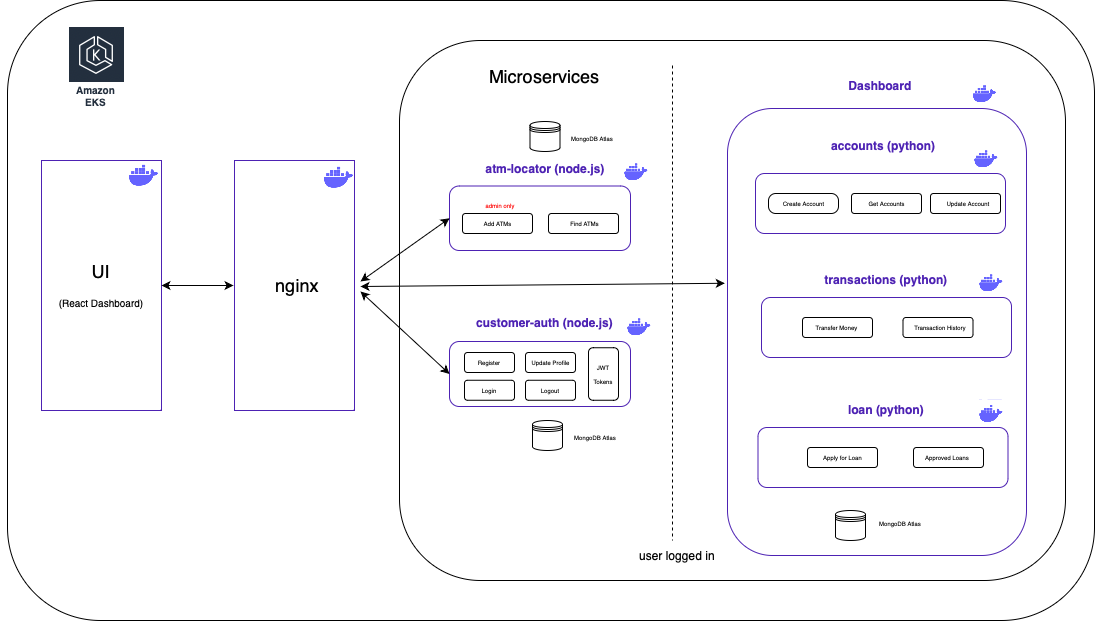

The diagram above was exported from draw.io. Its source (the exported page's mxGraphModel, read from the mxfile embedded in the PNG):
<mxGraphModel dx="1461" dy="973" grid="0" gridSize="10" guides="1" tooltips="1" connect="1" arrows="1" fold="1" page="0" pageScale="1" pageWidth="850" pageHeight="1100" math="0" shadow="0">
  <root>
    <mxCell id="0" />
    <mxCell id="1" parent="0" />
    <mxCell id="dFx0Beb3lij6UWd1brMu-2" value="" style="rounded=1;whiteSpace=wrap;html=1;" parent="1" vertex="1">
      <mxGeometry x="252" y="210" width="1087" height="620" as="geometry" />
    </mxCell>
    <mxCell id="dFx0Beb3lij6UWd1brMu-3" value="" style="rounded=0;whiteSpace=wrap;html=1;strokeColor=#4d22b3;" parent="1" vertex="1">
      <mxGeometry x="286" y="370" width="120" height="250" as="geometry" />
    </mxCell>
    <mxCell id="dFx0Beb3lij6UWd1brMu-9" value="" style="rounded=1;whiteSpace=wrap;html=1;" parent="1" vertex="1">
      <mxGeometry x="644" y="250" width="666" height="540" as="geometry" />
    </mxCell>
    <mxCell id="dFx0Beb3lij6UWd1brMu-10" value="" style="rounded=1;whiteSpace=wrap;html=1;strokeColor=#4d22b3;" parent="1" vertex="1">
      <mxGeometry x="694" y="551" width="181" height="65" as="geometry" />
    </mxCell>
    <mxCell id="dFx0Beb3lij6UWd1brMu-12" value="&lt;b&gt;&lt;font&gt;customer-auth (node.js)&lt;br&gt;&lt;/font&gt;&lt;/b&gt;" style="text;html=1;strokeColor=none;fillColor=none;align=center;verticalAlign=middle;whiteSpace=wrap;rounded=0;fontColor=#4d22b3;" parent="1" vertex="1">
      <mxGeometry x="709" y="517" width="161" height="30" as="geometry" />
    </mxCell>
    <mxCell id="dFx0Beb3lij6UWd1brMu-16" value="" style="shape=datastore;whiteSpace=wrap;html=1;" parent="1" vertex="1">
      <mxGeometry x="777" y="630" width="30" height="30" as="geometry" />
    </mxCell>
    <mxCell id="dFx0Beb3lij6UWd1brMu-17" value="&lt;font style=&quot;font-size: 6px;&quot;&gt;MongoDB Atlas&lt;/font&gt;" style="text;html=1;strokeColor=none;fillColor=none;align=center;verticalAlign=middle;whiteSpace=wrap;rounded=0;" parent="1" vertex="1">
      <mxGeometry x="810" y="630" width="60" height="30" as="geometry" />
    </mxCell>
    <mxCell id="dFx0Beb3lij6UWd1brMu-19" value="" style="rounded=1;whiteSpace=wrap;html=1;" parent="1" vertex="1">
      <mxGeometry x="709" y="562" width="50" height="20" as="geometry" />
    </mxCell>
    <mxCell id="dFx0Beb3lij6UWd1brMu-20" value="" style="rounded=1;whiteSpace=wrap;html=1;" parent="1" vertex="1">
      <mxGeometry x="709" y="589.75" width="50" height="20" as="geometry" />
    </mxCell>
    <mxCell id="dFx0Beb3lij6UWd1brMu-21" value="" style="rounded=1;whiteSpace=wrap;html=1;" parent="1" vertex="1">
      <mxGeometry x="770" y="562" width="50" height="20" as="geometry" />
    </mxCell>
    <mxCell id="dFx0Beb3lij6UWd1brMu-22" value="" style="rounded=1;whiteSpace=wrap;html=1;" parent="1" vertex="1">
      <mxGeometry x="770" y="589.75" width="50" height="20" as="geometry" />
    </mxCell>
    <mxCell id="dFx0Beb3lij6UWd1brMu-23" value="&lt;font style=&quot;font-size: 6px;&quot;&gt;Register&lt;/font&gt;" style="text;html=1;strokeColor=none;fillColor=none;align=center;verticalAlign=middle;whiteSpace=wrap;rounded=0;" parent="1" vertex="1">
      <mxGeometry x="704" y="554.5" width="60" height="30" as="geometry" />
    </mxCell>
    <mxCell id="dFx0Beb3lij6UWd1brMu-24" value="&lt;font style=&quot;font-size: 6px;&quot;&gt;Login&lt;/font&gt;" style="text;html=1;strokeColor=none;fillColor=none;align=center;verticalAlign=middle;whiteSpace=wrap;rounded=0;" parent="1" vertex="1">
      <mxGeometry x="704" y="584.5" width="60" height="27.5" as="geometry" />
    </mxCell>
    <mxCell id="dFx0Beb3lij6UWd1brMu-25" value="&lt;font style=&quot;font-size: 6px;&quot;&gt;Update Profile&lt;/font&gt;" style="text;html=1;strokeColor=none;fillColor=none;align=center;verticalAlign=middle;whiteSpace=wrap;rounded=0;" parent="1" vertex="1">
      <mxGeometry x="767.5" y="554.5" width="55" height="30" as="geometry" />
    </mxCell>
    <mxCell id="dFx0Beb3lij6UWd1brMu-26" value="&lt;font style=&quot;font-size: 6px;&quot;&gt;Logout&lt;/font&gt;" style="text;html=1;strokeColor=none;fillColor=none;align=center;verticalAlign=middle;whiteSpace=wrap;rounded=0;" parent="1" vertex="1">
      <mxGeometry x="760" y="583.25" width="70" height="30" as="geometry" />
    </mxCell>
    <mxCell id="dFx0Beb3lij6UWd1brMu-32" value="" style="rounded=1;whiteSpace=wrap;html=1;" parent="1" vertex="1">
      <mxGeometry x="833" y="557.25" width="30" height="52.5" as="geometry" />
    </mxCell>
    <mxCell id="dFx0Beb3lij6UWd1brMu-33" value="&lt;font style=&quot;font-size: 6px;&quot;&gt;JWT&lt;br&gt;Tokens&lt;/font&gt;" style="text;html=1;strokeColor=none;fillColor=none;align=center;verticalAlign=middle;whiteSpace=wrap;rounded=0;" parent="1" vertex="1">
      <mxGeometry x="818" y="567" width="60" height="30" as="geometry" />
    </mxCell>
    <mxCell id="dFx0Beb3lij6UWd1brMu-38" value="&lt;font style=&quot;font-size: 18px;&quot;&gt;UI&lt;/font&gt;&lt;br&gt;&lt;font style=&quot;font-size: 10px;&quot;&gt;&lt;br&gt;(React Dashboard)&lt;/font&gt;" style="text;html=1;strokeColor=none;fillColor=none;align=center;verticalAlign=middle;whiteSpace=wrap;rounded=0;" parent="1" vertex="1">
      <mxGeometry x="301" y="480" width="90" height="30" as="geometry" />
    </mxCell>
    <mxCell id="dFx0Beb3lij6UWd1brMu-41" value="" style="endArrow=none;dashed=1;html=1;rounded=0;" parent="1" edge="1">
      <mxGeometry width="50" height="50" relative="1" as="geometry">
        <mxPoint x="917" y="275" as="sourcePoint" />
        <mxPoint x="917" y="750" as="targetPoint" />
      </mxGeometry>
    </mxCell>
    <mxCell id="dFx0Beb3lij6UWd1brMu-42" value="user logged in" style="text;html=1;strokeColor=none;fillColor=none;align=center;verticalAlign=middle;whiteSpace=wrap;rounded=0;" parent="1" vertex="1">
      <mxGeometry x="872" y="750" width="100" height="30" as="geometry" />
    </mxCell>
    <mxCell id="dFx0Beb3lij6UWd1brMu-43" value="" style="rounded=1;whiteSpace=wrap;html=1;strokeColor=#4d22b3;" parent="1" vertex="1">
      <mxGeometry x="694" y="395.5" width="181" height="64.5" as="geometry" />
    </mxCell>
    <mxCell id="dFx0Beb3lij6UWd1brMu-44" value="&lt;b&gt;atm-locator (node.js)&lt;br&gt;&lt;/b&gt;" style="text;html=1;strokeColor=none;fillColor=none;align=center;verticalAlign=middle;whiteSpace=wrap;rounded=0;fontColor=#4d22b3;" parent="1" vertex="1">
      <mxGeometry x="724.75" y="363" width="129.5" height="30" as="geometry" />
    </mxCell>
    <mxCell id="dFx0Beb3lij6UWd1brMu-45" value="" style="rounded=1;whiteSpace=wrap;html=1;" parent="1" vertex="1">
      <mxGeometry x="707" y="423" width="70" height="20" as="geometry" />
    </mxCell>
    <mxCell id="dFx0Beb3lij6UWd1brMu-46" value="" style="rounded=1;whiteSpace=wrap;html=1;" parent="1" vertex="1">
      <mxGeometry x="793" y="423" width="70" height="20" as="geometry" />
    </mxCell>
    <mxCell id="dFx0Beb3lij6UWd1brMu-47" value="&lt;font style=&quot;font-size: 6px;&quot;&gt;Find ATMs&lt;/font&gt;" style="text;html=1;strokeColor=none;fillColor=none;align=center;verticalAlign=middle;whiteSpace=wrap;rounded=0;" parent="1" vertex="1">
      <mxGeometry x="807" y="423" width="45" height="15" as="geometry" />
    </mxCell>
    <mxCell id="dFx0Beb3lij6UWd1brMu-48" value="&lt;font style=&quot;font-size: 6px;&quot;&gt;Add ATMs&lt;/font&gt;" style="text;html=1;strokeColor=none;fillColor=none;align=center;verticalAlign=middle;whiteSpace=wrap;rounded=0;" parent="1" vertex="1">
      <mxGeometry x="719.5" y="423" width="45" height="15" as="geometry" />
    </mxCell>
    <mxCell id="dFx0Beb3lij6UWd1brMu-50" value="&lt;font style=&quot;font-size: 6px;&quot;&gt;admin only&lt;/font&gt;" style="text;html=1;strokeColor=none;fillColor=none;align=center;verticalAlign=middle;whiteSpace=wrap;rounded=0;fontColor=#FF0000;" parent="1" vertex="1">
      <mxGeometry x="724.5" y="408" width="40" height="10" as="geometry" />
    </mxCell>
    <mxCell id="dFx0Beb3lij6UWd1brMu-51" value="&lt;font style=&quot;font-size: 6px;&quot;&gt;MongoDB Atlas&lt;/font&gt;" style="text;html=1;strokeColor=none;fillColor=none;align=center;verticalAlign=middle;whiteSpace=wrap;rounded=0;" parent="1" vertex="1">
      <mxGeometry x="807" y="331" width="60" height="30" as="geometry" />
    </mxCell>
    <mxCell id="dFx0Beb3lij6UWd1brMu-52" value="" style="shape=datastore;whiteSpace=wrap;html=1;" parent="1" vertex="1">
      <mxGeometry x="774.5" y="331" width="30" height="30" as="geometry" />
    </mxCell>
    <mxCell id="54syGCBPsw0sZLZKWAjN-2" value="" style="rounded=1;whiteSpace=wrap;html=1;strokeColor=#4d22b3;" vertex="1" parent="1">
      <mxGeometry x="972" y="318" width="299" height="447" as="geometry" />
    </mxCell>
    <mxCell id="54syGCBPsw0sZLZKWAjN-3" value="" style="rounded=1;whiteSpace=wrap;html=1;strokeColor=#4d22b3;" vertex="1" parent="1">
      <mxGeometry x="1000" y="383" width="250" height="60" as="geometry" />
    </mxCell>
    <mxCell id="54syGCBPsw0sZLZKWAjN-4" value="&lt;b&gt;Dashboard&lt;br&gt;&lt;/b&gt;" style="text;html=1;strokeColor=none;fillColor=none;align=center;verticalAlign=middle;whiteSpace=wrap;rounded=0;fontColor=#4d22b3;" vertex="1" parent="1">
      <mxGeometry x="1060.25" y="280" width="129.5" height="30" as="geometry" />
    </mxCell>
    <mxCell id="54syGCBPsw0sZLZKWAjN-5" value="&lt;b&gt;accounts (python)&lt;br&gt;&lt;/b&gt;" style="text;html=1;strokeColor=none;fillColor=none;align=center;verticalAlign=middle;whiteSpace=wrap;rounded=0;fontColor=#4d22b3;" vertex="1" parent="1">
      <mxGeometry x="1062.75" y="340" width="129.5" height="30" as="geometry" />
    </mxCell>
    <mxCell id="54syGCBPsw0sZLZKWAjN-6" value="" style="rounded=1;whiteSpace=wrap;html=1;strokeColor=#4d22b3;" vertex="1" parent="1">
      <mxGeometry x="1006" y="507" width="250" height="60" as="geometry" />
    </mxCell>
    <mxCell id="54syGCBPsw0sZLZKWAjN-7" value="" style="rounded=1;whiteSpace=wrap;html=1;strokeColor=#4d22b3;" vertex="1" parent="1">
      <mxGeometry x="1002.5" y="637" width="250" height="60" as="geometry" />
    </mxCell>
    <mxCell id="54syGCBPsw0sZLZKWAjN-8" value="&lt;b&gt;transactions (python)&lt;br&gt;&lt;/b&gt;" style="text;html=1;strokeColor=none;fillColor=none;align=center;verticalAlign=middle;whiteSpace=wrap;rounded=0;fontColor=#4d22b3;" vertex="1" parent="1">
      <mxGeometry x="1066.25" y="474" width="129.5" height="30" as="geometry" />
    </mxCell>
    <mxCell id="54syGCBPsw0sZLZKWAjN-9" value="&lt;b&gt;loan (python)&lt;br&gt;&lt;/b&gt;" style="text;html=1;strokeColor=none;fillColor=none;align=center;verticalAlign=middle;whiteSpace=wrap;rounded=0;fontColor=#4d22b3;" vertex="1" parent="1">
      <mxGeometry x="1066.25" y="604" width="129.5" height="30" as="geometry" />
    </mxCell>
    <mxCell id="54syGCBPsw0sZLZKWAjN-14" style="edgeStyle=elbowEdgeStyle;rounded=0;orthogonalLoop=1;jettySize=auto;html=1;exitX=1;exitY=0.5;exitDx=0;exitDy=0;" edge="1" parent="1" source="dFx0Beb3lij6UWd1brMu-43" target="dFx0Beb3lij6UWd1brMu-43">
      <mxGeometry relative="1" as="geometry" />
    </mxCell>
    <mxCell id="54syGCBPsw0sZLZKWAjN-15" value="" style="shape=datastore;whiteSpace=wrap;html=1;" vertex="1" parent="1">
      <mxGeometry x="1080" y="720" width="30" height="30" as="geometry" />
    </mxCell>
    <mxCell id="54syGCBPsw0sZLZKWAjN-16" value="&lt;font style=&quot;font-size: 6px;&quot;&gt;MongoDB Atlas&lt;/font&gt;" style="text;html=1;strokeColor=none;fillColor=none;align=center;verticalAlign=middle;whiteSpace=wrap;rounded=0;" vertex="1" parent="1">
      <mxGeometry x="1115" y="716" width="60" height="30" as="geometry" />
    </mxCell>
    <mxCell id="54syGCBPsw0sZLZKWAjN-19" value="" style="rounded=1;whiteSpace=wrap;html=1;arcSize=36;" vertex="1" parent="1">
      <mxGeometry x="1013" y="403" width="70" height="20" as="geometry" />
    </mxCell>
    <mxCell id="54syGCBPsw0sZLZKWAjN-20" value="" style="rounded=1;whiteSpace=wrap;html=1;" vertex="1" parent="1">
      <mxGeometry x="1175" y="403" width="70" height="20" as="geometry" />
    </mxCell>
    <mxCell id="54syGCBPsw0sZLZKWAjN-22" value="" style="rounded=1;whiteSpace=wrap;html=1;" vertex="1" parent="1">
      <mxGeometry x="1096" y="403" width="70" height="20" as="geometry" />
    </mxCell>
    <mxCell id="54syGCBPsw0sZLZKWAjN-23" value="&lt;span style=&quot;font-size: 6px;&quot;&gt;Create Account&lt;/span&gt;" style="text;html=1;strokeColor=none;fillColor=none;align=center;verticalAlign=middle;whiteSpace=wrap;rounded=0;" vertex="1" parent="1">
      <mxGeometry x="1025.5" y="403" width="45" height="15" as="geometry" />
    </mxCell>
    <mxCell id="54syGCBPsw0sZLZKWAjN-24" value="&lt;span style=&quot;font-size: 6px;&quot;&gt;Get Accounts&lt;/span&gt;" style="text;html=1;strokeColor=none;fillColor=none;align=center;verticalAlign=middle;whiteSpace=wrap;rounded=0;" vertex="1" parent="1">
      <mxGeometry x="1108.5" y="403" width="45" height="15" as="geometry" />
    </mxCell>
    <mxCell id="54syGCBPsw0sZLZKWAjN-25" value="&lt;span style=&quot;font-size: 6px;&quot;&gt;Update Account&lt;/span&gt;" style="text;html=1;strokeColor=none;fillColor=none;align=center;verticalAlign=middle;whiteSpace=wrap;rounded=0;" vertex="1" parent="1">
      <mxGeometry x="1188" y="403" width="49.5" height="15" as="geometry" />
    </mxCell>
    <mxCell id="54syGCBPsw0sZLZKWAjN-26" value="" style="rounded=1;whiteSpace=wrap;html=1;" vertex="1" parent="1">
      <mxGeometry x="1047" y="527" width="70" height="20" as="geometry" />
    </mxCell>
    <mxCell id="54syGCBPsw0sZLZKWAjN-27" value="" style="rounded=1;whiteSpace=wrap;html=1;" vertex="1" parent="1">
      <mxGeometry x="1147.5" y="527" width="70" height="20" as="geometry" />
    </mxCell>
    <mxCell id="54syGCBPsw0sZLZKWAjN-28" value="&lt;span style=&quot;font-size: 6px;&quot;&gt;Transfer Money&lt;/span&gt;" style="text;html=1;strokeColor=none;fillColor=none;align=center;verticalAlign=middle;whiteSpace=wrap;rounded=0;" vertex="1" parent="1">
      <mxGeometry x="1059.5" y="527" width="45" height="15" as="geometry" />
    </mxCell>
    <mxCell id="54syGCBPsw0sZLZKWAjN-30" value="&lt;span style=&quot;font-size: 6px;&quot;&gt;Transaction History&lt;/span&gt;" style="text;html=1;strokeColor=none;fillColor=none;align=center;verticalAlign=middle;whiteSpace=wrap;rounded=0;" vertex="1" parent="1">
      <mxGeometry x="1158" y="527.5" width="54" height="15" as="geometry" />
    </mxCell>
    <mxCell id="54syGCBPsw0sZLZKWAjN-31" value="" style="rounded=1;whiteSpace=wrap;html=1;" vertex="1" parent="1">
      <mxGeometry x="1052" y="657" width="70" height="20" as="geometry" />
    </mxCell>
    <mxCell id="54syGCBPsw0sZLZKWAjN-32" value="" style="rounded=1;whiteSpace=wrap;html=1;" vertex="1" parent="1">
      <mxGeometry x="1158" y="657" width="70" height="20" as="geometry" />
    </mxCell>
    <mxCell id="54syGCBPsw0sZLZKWAjN-33" value="&lt;span style=&quot;font-size: 6px;&quot;&gt;Apply for Loan&lt;/span&gt;" style="text;html=1;strokeColor=none;fillColor=none;align=center;verticalAlign=middle;whiteSpace=wrap;rounded=0;" vertex="1" parent="1">
      <mxGeometry x="1065" y="657" width="45" height="15" as="geometry" />
    </mxCell>
    <mxCell id="54syGCBPsw0sZLZKWAjN-35" value="&lt;span style=&quot;font-size: 6px;&quot;&gt;Approved Loans&lt;/span&gt;" style="text;html=1;strokeColor=none;fillColor=none;align=center;verticalAlign=middle;whiteSpace=wrap;rounded=0;" vertex="1" parent="1">
      <mxGeometry x="1168" y="657" width="47.5" height="15" as="geometry" />
    </mxCell>
    <mxCell id="54syGCBPsw0sZLZKWAjN-36" style="edgeStyle=elbowEdgeStyle;rounded=0;orthogonalLoop=1;jettySize=auto;html=1;exitX=0;exitY=0.5;exitDx=0;exitDy=0;" edge="1" parent="1" source="dFx0Beb3lij6UWd1brMu-2" target="dFx0Beb3lij6UWd1brMu-2">
      <mxGeometry relative="1" as="geometry" />
    </mxCell>
    <mxCell id="54syGCBPsw0sZLZKWAjN-48" value="&lt;font size=&quot;4&quot;&gt;Microservices&lt;/font&gt;" style="text;html=1;strokeColor=none;fillColor=none;align=center;verticalAlign=middle;whiteSpace=wrap;rounded=0;" vertex="1" parent="1">
      <mxGeometry x="759" y="271" width="60" height="30" as="geometry" />
    </mxCell>
    <mxCell id="54syGCBPsw0sZLZKWAjN-49" value="" style="rounded=0;whiteSpace=wrap;html=1;fontColor=#FFFFFF;strokeColor=#4d22b3;" vertex="1" parent="1">
      <mxGeometry x="479" y="370" width="120" height="250" as="geometry" />
    </mxCell>
    <mxCell id="54syGCBPsw0sZLZKWAjN-50" value="&lt;font style=&quot;font-size: 18px;&quot;&gt;nginx&lt;/font&gt;" style="text;html=1;strokeColor=none;fillColor=none;align=center;verticalAlign=middle;whiteSpace=wrap;rounded=0;" vertex="1" parent="1">
      <mxGeometry x="512" y="480" width="60" height="30" as="geometry" />
    </mxCell>
    <mxCell id="54syGCBPsw0sZLZKWAjN-57" style="edgeStyle=elbowEdgeStyle;rounded=0;orthogonalLoop=1;jettySize=auto;html=1;exitX=1;exitY=0.5;exitDx=0;exitDy=0;" edge="1" parent="1" source="dFx0Beb3lij6UWd1brMu-43" target="dFx0Beb3lij6UWd1brMu-43">
      <mxGeometry relative="1" as="geometry" />
    </mxCell>
    <mxCell id="54syGCBPsw0sZLZKWAjN-62" value="" style="endArrow=classic;startArrow=classic;html=1;rounded=0;exitX=1;exitY=0.5;exitDx=0;exitDy=0;" edge="1" parent="1" source="dFx0Beb3lij6UWd1brMu-3">
      <mxGeometry width="50" height="50" relative="1" as="geometry">
        <mxPoint x="655" y="555" as="sourcePoint" />
        <mxPoint x="478" y="495" as="targetPoint" />
      </mxGeometry>
    </mxCell>
    <mxCell id="54syGCBPsw0sZLZKWAjN-63" value="" style="endArrow=classic;startArrow=classic;html=1;rounded=0;entryX=-0.009;entryY=0.391;entryDx=0;entryDy=0;entryPerimeter=0;" edge="1" parent="1" target="54syGCBPsw0sZLZKWAjN-2">
      <mxGeometry width="50" height="50" relative="1" as="geometry">
        <mxPoint x="605" y="496" as="sourcePoint" />
        <mxPoint x="705" y="505" as="targetPoint" />
      </mxGeometry>
    </mxCell>
    <mxCell id="54syGCBPsw0sZLZKWAjN-64" value="" style="endArrow=classic;startArrow=classic;html=1;rounded=0;entryX=0;entryY=0.5;entryDx=0;entryDy=0;" edge="1" parent="1" target="dFx0Beb3lij6UWd1brMu-43">
      <mxGeometry width="50" height="50" relative="1" as="geometry">
        <mxPoint x="605" y="491" as="sourcePoint" />
        <mxPoint x="705" y="505" as="targetPoint" />
      </mxGeometry>
    </mxCell>
    <mxCell id="54syGCBPsw0sZLZKWAjN-65" value="" style="endArrow=classic;startArrow=classic;html=1;rounded=0;exitX=0;exitY=0.5;exitDx=0;exitDy=0;" edge="1" parent="1" source="dFx0Beb3lij6UWd1brMu-10">
      <mxGeometry width="50" height="50" relative="1" as="geometry">
        <mxPoint x="655" y="555" as="sourcePoint" />
        <mxPoint x="605" y="501" as="targetPoint" />
      </mxGeometry>
    </mxCell>
    <mxCell id="54syGCBPsw0sZLZKWAjN-66" value="Amazon EKS" style="sketch=0;outlineConnect=0;fontColor=#232F3E;gradientColor=none;strokeColor=#ffffff;fillColor=#232F3E;dashed=0;verticalLabelPosition=middle;verticalAlign=bottom;align=center;html=1;whiteSpace=wrap;fontSize=10;fontStyle=1;spacing=3;shape=mxgraph.aws4.productIcon;prIcon=mxgraph.aws4.eks;" vertex="1" parent="1">
      <mxGeometry x="312" y="236" width="57" height="85" as="geometry" />
    </mxCell>
    <mxCell id="54syGCBPsw0sZLZKWAjN-67" value="" style="shape=image;html=1;verticalAlign=top;verticalLabelPosition=bottom;labelBackgroundColor=#ffffff;imageAspect=0;aspect=fixed;image=https://cdn1.iconfinder.com/data/icons/unicons-line-vol-3/24/docker-128.png" vertex="1" parent="1">
      <mxGeometry x="371" y="368" width="35" height="35" as="geometry" />
    </mxCell>
    <mxCell id="54syGCBPsw0sZLZKWAjN-68" value="" style="shape=image;html=1;verticalAlign=top;verticalLabelPosition=bottom;labelBackgroundColor=#ffffff;imageAspect=0;aspect=fixed;image=https://cdn1.iconfinder.com/data/icons/unicons-line-vol-3/24/docker-128.png" vertex="1" parent="1">
      <mxGeometry x="566" y="370" width="35" height="35" as="geometry" />
    </mxCell>
    <mxCell id="54syGCBPsw0sZLZKWAjN-69" value="" style="shape=image;html=1;verticalAlign=top;verticalLabelPosition=bottom;labelBackgroundColor=#ffffff;imageAspect=0;aspect=fixed;image=https://cdn1.iconfinder.com/data/icons/unicons-line-vol-3/24/docker-128.png" vertex="1" parent="1">
      <mxGeometry x="867" y="368" width="28" height="28" as="geometry" />
    </mxCell>
    <mxCell id="54syGCBPsw0sZLZKWAjN-71" value="" style="shape=image;html=1;verticalAlign=top;verticalLabelPosition=bottom;labelBackgroundColor=#ffffff;imageAspect=0;aspect=fixed;image=https://cdn1.iconfinder.com/data/icons/unicons-line-vol-3/24/docker-128.png" vertex="1" parent="1">
      <mxGeometry x="870" y="523" width="28" height="28" as="geometry" />
    </mxCell>
    <mxCell id="54syGCBPsw0sZLZKWAjN-72" value="" style="shape=image;html=1;verticalAlign=top;verticalLabelPosition=bottom;labelBackgroundColor=#ffffff;imageAspect=0;aspect=fixed;image=https://cdn1.iconfinder.com/data/icons/unicons-line-vol-3/24/docker-128.png" vertex="1" parent="1">
      <mxGeometry x="1215.5" y="290" width="28" height="28" as="geometry" />
    </mxCell>
    <mxCell id="54syGCBPsw0sZLZKWAjN-73" value="" style="shape=image;html=1;verticalAlign=top;verticalLabelPosition=bottom;labelBackgroundColor=#ffffff;imageAspect=0;aspect=fixed;image=https://cdn1.iconfinder.com/data/icons/unicons-line-vol-3/24/docker-128.png" vertex="1" parent="1">
      <mxGeometry x="1217" y="355" width="28" height="28" as="geometry" />
    </mxCell>
    <mxCell id="54syGCBPsw0sZLZKWAjN-74" value="" style="shape=image;html=1;verticalAlign=top;verticalLabelPosition=bottom;labelBackgroundColor=#ffffff;imageAspect=0;aspect=fixed;image=https://cdn1.iconfinder.com/data/icons/unicons-line-vol-3/24/docker-128.png" vertex="1" parent="1">
      <mxGeometry x="1222" y="479" width="28" height="28" as="geometry" />
    </mxCell>
    <mxCell id="54syGCBPsw0sZLZKWAjN-75" value="" style="shape=image;html=1;verticalAlign=top;verticalLabelPosition=bottom;labelBackgroundColor=#ffffff;imageAspect=0;aspect=fixed;image=https://cdn1.iconfinder.com/data/icons/unicons-line-vol-3/24/docker-128.png" vertex="1" parent="1">
      <mxGeometry x="1222" y="609.75" width="28" height="28" as="geometry" />
    </mxCell>
  </root>
</mxGraphModel>